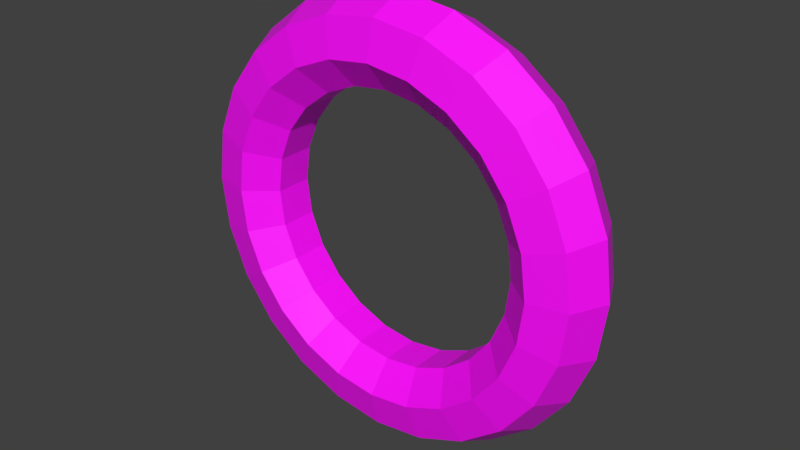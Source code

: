 # Source: teleporter.blend  (saved by Blender 2.83.19; exported with 4.5.12 LTS)
import bpy
from mathutils import Matrix  # noqa: F401  (used for matrix-valued properties, if any)

bpy.ops.wm.read_factory_settings(use_empty=True)
scene = bpy.context.scene
scene.name = 'Scene'

# ---- collections
col_collection_1 = bpy.data.collections.new('Collection 1'); scene.collection.children.link(col_collection_1)

# ---- images (referenced by path relative to the original .blend; pixels are not part of the script)
import os
ASSET_DIR = os.environ.get("B2B_ASSET_DIR", "")  # directory of the original .blend (textures are referenced by path, not embedded)
HERE = os.path.dirname(os.path.abspath(__file__))  # packed textures are extracted next to this script under _unpacked/

def load_image(name, relpath, width, height, colorspace="sRGB"):
    """Load a texture the original file referenced (path relative to the .blend, or extracted next to this script)."""
    p = next((c for c in (os.path.join(HERE, relpath), os.path.join(ASSET_DIR, relpath)) if relpath and os.path.exists(c)), "")
    if p:
        img = bpy.data.images.load(p, check_existing=True)
        img.name = name
    else:  # same state as the original file: an image datablock whose file is absent (Cycles renders it pink)
        img = bpy.data.images.new(name, width, height)
        img.source = "FILE"
        img.filepath = "//" + (relpath or name)
    img.colorspace_settings.name = colorspace
    return img
img_teleporter_png = load_image('teleporter.png', 'teleporter.png', 1024, 1024, 'sRGB')

# ---- materials (node trees are filled in below, after node groups)
mat_material = bpy.data.materials.new('Material')
mat_material.alpha_threshold = 0.0
mat_material.use_transparent_shadow = False
mat_material.roughness = 0.5

# ---- material node trees
mat_material.use_nodes = True; mat_material.node_tree.nodes.clear()
_N = mat_material.node_tree.nodes; _L = mat_material.node_tree.links
n0 = _N.new('ShaderNodeBsdfPrincipled'); n0.name = 'Principled BSDF'; n0.location = (10, 300)
n0.distribution = 'GGX'
n0.subsurface_method = 'BURLEY'
n0.inputs[3].default_value = 1.45
n0.inputs[27].default_value = (0.0, 0.0, 0.0, 1.0)
n0.inputs[28].default_value = 1.0
n1 = _N.new('ShaderNodeOutputMaterial'); n1.name = 'Material Output'; n1.location = (300, 300)
n2 = _N.new('ShaderNodeTexImage'); n2.name = 'Image Texture'; n2.location = (-280, 280)
n2.image = img_teleporter_png
_L.new(n0.outputs[0], n1.inputs[0])
_L.new(n2.outputs[0], n0.inputs[0])
n1.is_active_output = True

# ---- world
world_world = bpy.data.worlds.new('World'); scene.world = world_world
world_world.color = (0.05088, 0.05088, 0.05088)
world_world.use_sun_shadow = False
world_world.sun_shadow_jitter_overblur = 0.0
world_world.cycles.sampling_method = 'MANUAL'

# ---- meshes
me_torus = bpy.data.meshes.new('Torus')
me_torus.from_pydata([(1.25, 0.0, 0.0), (1.156, 0.0, 0.1955), (0.9444, 0.0, 0.2437), (0.7748, 0.0, 0.1085), (0.7748, 0.0, -0.1085), (0.9444, 0.0, -0.2437), (1.156, 0.0, -0.1955), (1.207, 0.3235, 0.0), (1.116, 0.2992, 0.1955), (0.9122, 0.2444, 0.2437), (0.7484, 0.2005, 0.1085), (0.7484, 0.2005, -0.1085), (0.9122, 0.2444, -0.2437), (1.116, 0.2992, -0.1955), (1.083, 0.625, 0.0), (1.001, 0.5779, 0.1955), (0.8178, 0.4722, 0.2437), (0.671, 0.3874, 0.1085), (0.671, 0.3874, -0.1085), (0.8178, 0.4722, -0.2437), (1.001, 0.5779, -0.1955), (0.8839, 0.8839, 0.0), (0.8173, 0.8173, 0.1955), (0.6678, 0.6678, 0.2437), (0.5478, 0.5478, 0.1085), (0.5478, 0.5478, -0.1085), (0.6678, 0.6678, -0.2437), (0.8173, 0.8173, -0.1955), (0.625, 1.083, 0.0), (0.5779, 1.001, 0.1955), (0.4722, 0.8178, 0.2437), (0.3874, 0.671, 0.1085), (0.3874, 0.671, -0.1085), (0.4722, 0.8178, -0.2437), (0.5779, 1.001, -0.1955), (0.3235, 1.207, 0.0), (0.2992, 1.116, 0.1955), (0.2444, 0.9122, 0.2437), (0.2005, 0.7484, 0.1085), (0.2005, 0.7484, -0.1085), (0.2444, 0.9122, -0.2437), (0.2992, 1.116, -0.1955), (9.437e-08, 1.25, 0.0), (8.727e-08, 1.156, 0.1955), (7.13e-08, 0.9444, 0.2437), (5.849e-08, 0.7748, 0.1085), (5.849e-08, 0.7748, -0.1085), (7.13e-08, 0.9444, -0.2437), (8.727e-08, 1.156, -0.1955), (-0.3235, 1.207, 0.0), (-0.2992, 1.116, 0.1955), (-0.2444, 0.9122, 0.2437), (-0.2005, 0.7484, 0.1085), (-0.2005, 0.7484, -0.1085), (-0.2444, 0.9122, -0.2437), (-0.2992, 1.116, -0.1955), (-0.625, 1.083, 0.0), (-0.5779, 1.001, 0.1955), (-0.4722, 0.8178, 0.2437), (-0.3874, 0.671, 0.1085), (-0.3874, 0.671, -0.1085), (-0.4722, 0.8178, -0.2437), (-0.5779, 1.001, -0.1955), (-0.8839, 0.8839, 0.0), (-0.8173, 0.8173, 0.1955), (-0.6678, 0.6678, 0.2437), (-0.5478, 0.5478, 0.1085), (-0.5478, 0.5478, -0.1085), (-0.6678, 0.6678, -0.2437), (-0.8173, 0.8173, -0.1955), (-1.083, 0.625, 0.0), (-1.001, 0.5779, 0.1955), (-0.8178, 0.4722, 0.2437), (-0.671, 0.3874, 0.1085), (-0.671, 0.3874, -0.1085), (-0.8178, 0.4722, -0.2437), (-1.001, 0.5779, -0.1955), (-1.207, 0.3235, 0.0), (-1.116, 0.2992, 0.1955), (-0.9122, 0.2444, 0.2437), (-0.7484, 0.2005, 0.1085), (-0.7484, 0.2005, -0.1085), (-0.9122, 0.2444, -0.2437), (-1.116, 0.2992, -0.1955), (-1.25, 1.093e-07, 0.0), (-1.156, 1.01e-07, 0.1955), (-0.9444, 8.256e-08, 0.2437), (-0.7748, 6.773e-08, 0.1085), (-0.7748, 6.773e-08, -0.1085), (-0.9444, 8.256e-08, -0.2437), (-1.156, 1.01e-07, -0.1955), (-1.207, -0.3235, 0.0), (-1.116, -0.2992, 0.1955), (-0.9122, -0.2444, 0.2437), (-0.7484, -0.2005, 0.1085), (-0.7484, -0.2005, -0.1085), (-0.9122, -0.2444, -0.2437), (-1.116, -0.2992, -0.1955), (-1.083, -0.625, 0.0), (-1.001, -0.5779, 0.1955), (-0.8178, -0.4722, 0.2437), (-0.671, -0.3874, 0.1085), (-0.671, -0.3874, -0.1085), (-0.8178, -0.4722, -0.2437), (-1.001, -0.5779, -0.1955), (-0.8839, -0.8839, 0.0), (-0.8173, -0.8173, 0.1955), (-0.6678, -0.6678, 0.2437), (-0.5478, -0.5478, 0.1085), (-0.5478, -0.5478, -0.1085), (-0.6678, -0.6678, -0.2437), (-0.8173, -0.8173, -0.1955), (-0.625, -1.083, 0.0), (-0.5779, -1.001, 0.1955), (-0.4722, -0.8178, 0.2437), (-0.3874, -0.671, 0.1085), (-0.3874, -0.671, -0.1085), (-0.4722, -0.8178, -0.2437), (-0.5779, -1.001, -0.1955), (-0.3235, -1.207, 0.0), (-0.2992, -1.116, 0.1955), (-0.2444, -0.9122, 0.2437), (-0.2005, -0.7484, 0.1085), (-0.2005, -0.7484, -0.1085), (-0.2444, -0.9122, -0.2437), (-0.2992, -1.116, -0.1955), (9.437e-08, -1.25, 0.0), (8.727e-08, -1.156, 0.1955), (7.13e-08, -0.9444, 0.2437), (5.849e-08, -0.7748, 0.1085), (5.849e-08, -0.7748, -0.1085), (7.13e-08, -0.9444, -0.2437), (8.727e-08, -1.156, -0.1955), (0.3235, -1.207, 0.0), (0.2992, -1.116, 0.1955), (0.2444, -0.9122, 0.2437), (0.2005, -0.7484, 0.1085), (0.2005, -0.7484, -0.1085), (0.2444, -0.9122, -0.2437), (0.2992, -1.116, -0.1955), (0.625, -1.083, 0.0), (0.5779, -1.001, 0.1955), (0.4722, -0.8178, 0.2437), (0.3874, -0.671, 0.1085), (0.3874, -0.671, -0.1085), (0.4722, -0.8178, -0.2437), (0.5779, -1.001, -0.1955), (0.8839, -0.8839, 0.0), (0.8173, -0.8173, 0.1955), (0.6678, -0.6678, 0.2437), (0.5478, -0.5478, 0.1085), (0.5478, -0.5478, -0.1085), (0.6678, -0.6678, -0.2437), (0.8173, -0.8173, -0.1955), (1.083, -0.625, 0.0), (1.001, -0.5779, 0.1955), (0.8178, -0.4722, 0.2437), (0.671, -0.3874, 0.1085), (0.671, -0.3874, -0.1085), (0.8178, -0.4722, -0.2437), (1.001, -0.5779, -0.1955), (1.207, -0.3235, 0.0), (1.116, -0.2992, 0.1955), (0.9122, -0.2444, 0.2437), (0.7484, -0.2005, 0.1085), (0.7484, -0.2005, -0.1085), (0.9122, -0.2444, -0.2437), (1.116, -0.2992, -0.1955)], [], [(0, 7, 8, 1), (1, 8, 9, 2), (2, 9, 10, 3), (3, 10, 11, 4), (4, 11, 12, 5), (5, 12, 13, 6), (6, 13, 7, 0), (7, 14, 15, 8), (8, 15, 16, 9), (9, 16, 17, 10), (10, 17, 18, 11), (11, 18, 19, 12), (12, 19, 20, 13), (13, 20, 14, 7), (14, 21, 22, 15), (15, 22, 23, 16), (16, 23, 24, 17), (17, 24, 25, 18), (18, 25, 26, 19), (19, 26, 27, 20), (20, 27, 21, 14), (21, 28, 29, 22), (22, 29, 30, 23), (23, 30, 31, 24), (24, 31, 32, 25), (25, 32, 33, 26), (26, 33, 34, 27), (27, 34, 28, 21), (28, 35, 36, 29), (29, 36, 37, 30), (30, 37, 38, 31), (31, 38, 39, 32), (32, 39, 40, 33), (33, 40, 41, 34), (34, 41, 35, 28), (35, 42, 43, 36), (36, 43, 44, 37), (37, 44, 45, 38), (38, 45, 46, 39), (39, 46, 47, 40), (40, 47, 48, 41), (41, 48, 42, 35), (42, 49, 50, 43), (43, 50, 51, 44), (44, 51, 52, 45), (45, 52, 53, 46), (46, 53, 54, 47), (47, 54, 55, 48), (48, 55, 49, 42), (49, 56, 57, 50), (50, 57, 58, 51), (51, 58, 59, 52), (52, 59, 60, 53), (53, 60, 61, 54), (54, 61, 62, 55), (55, 62, 56, 49), (56, 63, 64, 57), (57, 64, 65, 58), (58, 65, 66, 59), (59, 66, 67, 60), (60, 67, 68, 61), (61, 68, 69, 62), (62, 69, 63, 56), (63, 70, 71, 64), (64, 71, 72, 65), (65, 72, 73, 66), (66, 73, 74, 67), (67, 74, 75, 68), (68, 75, 76, 69), (69, 76, 70, 63), (70, 77, 78, 71), (71, 78, 79, 72), (72, 79, 80, 73), (73, 80, 81, 74), (74, 81, 82, 75), (75, 82, 83, 76), (76, 83, 77, 70), (77, 84, 85, 78), (78, 85, 86, 79), (79, 86, 87, 80), (80, 87, 88, 81), (81, 88, 89, 82), (82, 89, 90, 83), (83, 90, 84, 77), (84, 91, 92, 85), (85, 92, 93, 86), (86, 93, 94, 87), (87, 94, 95, 88), (88, 95, 96, 89), (89, 96, 97, 90), (90, 97, 91, 84), (91, 98, 99, 92), (92, 99, 100, 93), (93, 100, 101, 94), (94, 101, 102, 95), (95, 102, 103, 96), (96, 103, 104, 97), (97, 104, 98, 91), (98, 105, 106, 99), (99, 106, 107, 100), (100, 107, 108, 101), (101, 108, 109, 102), (102, 109, 110, 103), (103, 110, 111, 104), (104, 111, 105, 98), (105, 112, 113, 106), (106, 113, 114, 107), (107, 114, 115, 108), (108, 115, 116, 109), (109, 116, 117, 110), (110, 117, 118, 111), (111, 118, 112, 105), (112, 119, 120, 113), (113, 120, 121, 114), (114, 121, 122, 115), (115, 122, 123, 116), (116, 123, 124, 117), (117, 124, 125, 118), (118, 125, 119, 112), (119, 126, 127, 120), (120, 127, 128, 121), (121, 128, 129, 122), (122, 129, 130, 123), (123, 130, 131, 124), (124, 131, 132, 125), (125, 132, 126, 119), (126, 133, 134, 127), (127, 134, 135, 128), (128, 135, 136, 129), (129, 136, 137, 130), (130, 137, 138, 131), (131, 138, 139, 132), (132, 139, 133, 126), (133, 140, 141, 134), (134, 141, 142, 135), (135, 142, 143, 136), (136, 143, 144, 137), (137, 144, 145, 138), (138, 145, 146, 139), (139, 146, 140, 133), (140, 147, 148, 141), (141, 148, 149, 142), (142, 149, 150, 143), (143, 150, 151, 144), (144, 151, 152, 145), (145, 152, 153, 146), (146, 153, 147, 140), (147, 154, 155, 148), (148, 155, 156, 149), (149, 156, 157, 150), (150, 157, 158, 151), (151, 158, 159, 152), (152, 159, 160, 153), (153, 160, 154, 147), (154, 161, 162, 155), (155, 162, 163, 156), (156, 163, 164, 157), (157, 164, 165, 158), (158, 165, 166, 159), (159, 166, 167, 160), (160, 167, 161, 154), (161, 0, 1, 162), (162, 1, 2, 163), (163, 2, 3, 164), (164, 3, 4, 165), (165, 4, 5, 166), (166, 5, 6, 167), (167, 6, 0, 161)])
_uv = me_torus.uv_layers.new(name='UVMap')
_uv.uv.foreach_set('vector', [0.5, 0.5714, 0.5417, 0.5714, 0.5417, 0.7143, 0.5, 0.7143, 0.5, 0.7143, 0.5417, 0.7143, 0.5417, 0.8571, 0.5, 0.8571, 0.5, 0.8571, 0.5417, 0.8571, 0.5417, 1.0, 0.5, 1.0, 0.5, -2.22e-16, 0.5417, -2.22e-16, 0.5417, 0.1429, 0.5, 0.1429, 0.5, 0.1429, 0.5417, 0.1429, 0.5417, 0.2857, 0.5, 0.2857, 0.5, 0.2857, 0.5417, 0.2857, 0.5417, 0.4286, 0.5, 0.4286, 0.5, 0.4286, 0.5417, 0.4286, 0.5417, 0.5714, 0.5, 0.5714, 0.5417, 0.5714, 0.5833, 0.5714, 0.5833, 0.7143, 0.5417, 0.7143, 0.5417, 0.7143, 0.5833, 0.7143, 0.5833, 0.8571, 0.5417, 0.8571, 0.5417, 0.8571, 0.5833, 0.8571, 0.5833, 1.0, 0.5417, 1.0, 0.5417, -2.22e-16, 0.5833, -2.22e-16, 0.5833, 0.1429, 0.5417, 0.1429, 0.5417, 0.1429, 0.5833, 0.1429, 0.5833, 0.2857, 0.5417, 0.2857, 0.5417, 0.2857, 0.5833, 0.2857, 0.5833, 0.4286, 0.5417, 0.4286, 0.5417, 0.4286, 0.5833, 0.4286, 0.5833, 0.5714, 0.5417, 0.5714, 0.5833, 0.5714, 0.625, 0.5714, 0.625, 0.7143, 0.5833, 0.7143, 0.5833, 0.7143, 0.625, 0.7143, 0.625, 0.8571, 0.5833, 0.8571, 0.5833, 0.8571, 0.625, 0.8571, 0.625, 1.0, 0.5833, 1.0, 0.5833, -2.22e-16, 0.625, -2.22e-16, 0.625, 0.1429, 0.5833, 0.1429, 0.5833, 0.1429, 0.625, 0.1429, 0.625, 0.2857, 0.5833, 0.2857, 0.5833, 0.2857, 0.625, 0.2857, 0.625, 0.4286, 0.5833, 0.4286, 0.5833, 0.4286, 0.625, 0.4286, 0.625, 0.5714, 0.5833, 0.5714, 0.625, 0.5714, 0.6667, 0.5714, 0.6667, 0.7143, 0.625, 0.7143, 0.625, 0.7143, 0.6667, 0.7143, 0.6667, 0.8571, 0.625, 0.8571, 0.625, 0.8571, 0.6667, 0.8571, 0.6667, 1.0, 0.625, 1.0, 0.625, -2.22e-16, 0.6667, -2.22e-16, 0.6667, 0.1429, 0.625, 0.1429, 0.625, 0.1429, 0.6667, 0.1429, 0.6667, 0.2857, 0.625, 0.2857, 0.625, 0.2857, 0.6667, 0.2857, 0.6667, 0.4286, 0.625, 0.4286, 0.625, 0.4286, 0.6667, 0.4286, 0.6667, 0.5714, 0.625, 0.5714, 0.6667, 0.5714, 0.7083, 0.5714, 0.7083, 0.7143, 0.6667, 0.7143, 0.6667, 0.7143, 0.7083, 0.7143, 0.7083, 0.8571, 0.6667, 0.8571, 0.6667, 0.8571, 0.7083, 0.8571, 0.7083, 1.0, 0.6667, 1.0, 0.6667, -2.22e-16, 0.7083, -2.22e-16, 0.7083, 0.1429, 0.6667, 0.1429, 0.6667, 0.1429, 0.7083, 0.1429, 0.7083, 0.2857, 0.6667, 0.2857, 0.6667, 0.2857, 0.7083, 0.2857, 0.7083, 0.4286, 0.6667, 0.4286, 0.6667, 0.4286, 0.7083, 0.4286, 0.7083, 0.5714, 0.6667, 0.5714, 0.7083, 0.5714, 0.75, 0.5714, 0.75, 0.7143, 0.7083, 0.7143, 0.7083, 0.7143, 0.75, 0.7143, 0.75, 0.8571, 0.7083, 0.8571, 0.7083, 0.8571, 0.75, 0.8571, 0.75, 1.0, 0.7083, 1.0, 0.7083, -2.22e-16, 0.75, -2.22e-16, 0.75, 0.1429, 0.7083, 0.1429, 0.7083, 0.1429, 0.75, 0.1429, 0.75, 0.2857, 0.7083, 0.2857, 0.7083, 0.2857, 0.75, 0.2857, 0.75, 0.4286, 0.7083, 0.4286, 0.7083, 0.4286, 0.75, 0.4286, 0.75, 0.5714, 0.7083, 0.5714, 0.75, 0.5714, 0.7917, 0.5714, 0.7917, 0.7143, 0.75, 0.7143, 0.75, 0.7143, 0.7917, 0.7143, 0.7917, 0.8571, 0.75, 0.8571, 0.75, 0.8571, 0.7917, 0.8571, 0.7917, 1.0, 0.75, 1.0, 0.75, -2.22e-16, 0.7917, -2.22e-16, 0.7917, 0.1429, 0.75, 0.1429, 0.75, 0.1429, 0.7917, 0.1429, 0.7917, 0.2857, 0.75, 0.2857, 0.75, 0.2857, 0.7917, 0.2857, 0.7917, 0.4286, 0.75, 0.4286, 0.75, 0.4286, 0.7917, 0.4286, 0.7917, 0.5714, 0.75, 0.5714, 0.7917, 0.5714, 0.8333, 0.5714, 0.8333, 0.7143, 0.7917, 0.7143, 0.7917, 0.7143, 0.8333, 0.7143, 0.8333, 0.8571, 0.7917, 0.8571, 0.7917, 0.8571, 0.8333, 0.8571, 0.8333, 1.0, 0.7917, 1.0, 0.7917, -2.22e-16, 0.8333, -2.22e-16, 0.8333, 0.1429, 0.7917, 0.1429, 0.7917, 0.1429, 0.8333, 0.1429, 0.8333, 0.2857, 0.7917, 0.2857, 0.7917, 0.2857, 0.8333, 0.2857, 0.8333, 0.4286, 0.7917, 0.4286, 0.7917, 0.4286, 0.8333, 0.4286, 0.8333, 0.5714, 0.7917, 0.5714, 0.8333, 0.5714, 0.875, 0.5714, 0.875, 0.7143, 0.8333, 0.7143, 0.8333, 0.7143, 0.875, 0.7143, 0.875, 0.8571, 0.8333, 0.8571, 0.8333, 0.8571, 0.875, 0.8571, 0.875, 1.0, 0.8333, 1.0, 0.8333, -2.22e-16, 0.875, -2.22e-16, 0.875, 0.1429, 0.8333, 0.1429, 0.8333, 0.1429, 0.875, 0.1429, 0.875, 0.2857, 0.8333, 0.2857, 0.8333, 0.2857, 0.875, 0.2857, 0.875, 0.4286, 0.8333, 0.4286, 0.8333, 0.4286, 0.875, 0.4286, 0.875, 0.5714, 0.8333, 0.5714, 0.875, 0.5714, 0.9167, 0.5714, 0.9167, 0.7143, 0.875, 0.7143, 0.875, 0.7143, 0.9167, 0.7143, 0.9167, 0.8571, 0.875, 0.8571, 0.875, 0.8571, 0.9167, 0.8571, 0.9167, 1.0, 0.875, 1.0, 0.875, -2.22e-16, 0.9167, -2.22e-16, 0.9167, 0.1429, 0.875, 0.1429, 0.875, 0.1429, 0.9167, 0.1429, 0.9167, 0.2857, 0.875, 0.2857, 0.875, 0.2857, 0.9167, 0.2857, 0.9167, 0.4286, 0.875, 0.4286, 0.875, 0.4286, 0.9167, 0.4286, 0.9167, 0.5714, 0.875, 0.5714, 0.9167, 0.5714, 0.9583, 0.5714, 0.9583, 0.7143, 0.9167, 0.7143, 0.9167, 0.7143, 0.9583, 0.7143, 0.9583, 0.8571, 0.9167, 0.8571, 0.9167, 0.8571, 0.9583, 0.8571, 0.9583, 1.0, 0.9167, 1.0, 0.9167, -2.22e-16, 0.9583, -2.22e-16, 0.9583, 0.1429, 0.9167, 0.1429, 0.9167, 0.1429, 0.9583, 0.1429, 0.9583, 0.2857, 0.9167, 0.2857, 0.9167, 0.2857, 0.9583, 0.2857, 0.9583, 0.4286, 0.9167, 0.4286, 0.9167, 0.4286, 0.9583, 0.4286, 0.9583, 0.5714, 0.9167, 0.5714, 0.9583, 0.5714, 1.0, 0.5714, 1.0, 0.7143, 0.9583, 0.7143, 0.9583, 0.7143, 1.0, 0.7143, 1.0, 0.8571, 0.9583, 0.8571, 0.9583, 0.8571, 1.0, 0.8571, 1.0, 1.0, 0.9583, 1.0, 0.9583, -2.22e-16, 1.0, -2.22e-16, 1.0, 0.1429, 0.9583, 0.1429, 0.9583, 0.1429, 1.0, 0.1429, 1.0, 0.2857, 0.9583, 0.2857, 0.9583, 0.2857, 1.0, 0.2857, 1.0, 0.4286, 0.9583, 0.4286, 0.9583, 0.4286, 1.0, 0.4286, 1.0, 0.5714, 0.9583, 0.5714, -4.441e-16, 0.5714, 0.04167, 0.5714, 0.04167, 0.7143, -4.441e-16, 0.7143, -4.441e-16, 0.7143, 0.04167, 0.7143, 0.04167, 0.8571, -4.441e-16, 0.8571, -4.441e-16, 0.8571, 0.04167, 0.8571, 0.04167, 1.0, -4.441e-16, 1.0, -4.441e-16, -2.22e-16, 0.04167, -2.22e-16, 0.04167, 0.1429, -4.441e-16, 0.1429, -4.441e-16, 0.1429, 0.04167, 0.1429, 0.04167, 0.2857, -4.441e-16, 0.2857, -4.441e-16, 0.2857, 0.04167, 0.2857, 0.04167, 0.4286, -4.441e-16, 0.4286, -4.441e-16, 0.4286, 0.04167, 0.4286, 0.04167, 0.5714, -4.441e-16, 0.5714, 0.04167, 0.5714, 0.08333, 0.5714, 0.08333, 0.7143, 0.04167, 0.7143, 0.04167, 0.7143, 0.08333, 0.7143, 0.08333, 0.8571, 0.04167, 0.8571, 0.04167, 0.8571, 0.08333, 0.8571, 0.08333, 1.0, 0.04167, 1.0, 0.04167, -2.22e-16, 0.08333, -2.22e-16, 0.08333, 0.1429, 0.04167, 0.1429, 0.04167, 0.1429, 0.08333, 0.1429, 0.08333, 0.2857, 0.04167, 0.2857, 0.04167, 0.2857, 0.08333, 0.2857, 0.08333, 0.4286, 0.04167, 0.4286, 0.04167, 0.4286, 0.08333, 0.4286, 0.08333, 0.5714, 0.04167, 0.5714, 0.08333, 0.5714, 0.125, 0.5714, 0.125, 0.7143, 0.08333, 0.7143, 0.08333, 0.7143, 0.125, 0.7143, 0.125, 0.8571, 0.08333, 0.8571, 0.08333, 0.8571, 0.125, 0.8571, 0.125, 1.0, 0.08333, 1.0, 0.08333, -2.22e-16, 0.125, -2.22e-16, 0.125, 0.1429, 0.08333, 0.1429, 0.08333, 0.1429, 0.125, 0.1429, 0.125, 0.2857, 0.08333, 0.2857, 0.08333, 0.2857, 0.125, 0.2857, 0.125, 0.4286, 0.08333, 0.4286, 0.08333, 0.4286, 0.125, 0.4286, 0.125, 0.5714, 0.08333, 0.5714, 0.125, 0.5714, 0.1667, 0.5714, 0.1667, 0.7143, 0.125, 0.7143, 0.125, 0.7143, 0.1667, 0.7143, 0.1667, 0.8571, 0.125, 0.8571, 0.125, 0.8571, 0.1667, 0.8571, 0.1667, 1.0, 0.125, 1.0, 0.125, -2.22e-16, 0.1667, -2.22e-16, 0.1667, 0.1429, 0.125, 0.1429, 0.125, 0.1429, 0.1667, 0.1429, 0.1667, 0.2857, 0.125, 0.2857, 0.125, 0.2857, 0.1667, 0.2857, 0.1667, 0.4286, 0.125, 0.4286, 0.125, 0.4286, 0.1667, 0.4286, 0.1667, 0.5714, 0.125, 0.5714, 0.1667, 0.5714, 0.2083, 0.5714, 0.2083, 0.7143, 0.1667, 0.7143, 0.1667, 0.7143, 0.2083, 0.7143, 0.2083, 0.8571, 0.1667, 0.8571, 0.1667, 0.8571, 0.2083, 0.8571, 0.2083, 1.0, 0.1667, 1.0, 0.1667, -2.22e-16, 0.2083, -2.22e-16, 0.2083, 0.1429, 0.1667, 0.1429, 0.1667, 0.1429, 0.2083, 0.1429, 0.2083, 0.2857, 0.1667, 0.2857, 0.1667, 0.2857, 0.2083, 0.2857, 0.2083, 0.4286, 0.1667, 0.4286, 0.1667, 0.4286, 0.2083, 0.4286, 0.2083, 0.5714, 0.1667, 0.5714, 0.2083, 0.5714, 0.25, 0.5714, 0.25, 0.7143, 0.2083, 0.7143, 0.2083, 0.7143, 0.25, 0.7143, 0.25, 0.8571, 0.2083, 0.8571, 0.2083, 0.8571, 0.25, 0.8571, 0.25, 1.0, 0.2083, 1.0, 0.2083, -2.22e-16, 0.25, -2.22e-16, 0.25, 0.1429, 0.2083, 0.1429, 0.2083, 0.1429, 0.25, 0.1429, 0.25, 0.2857, 0.2083, 0.2857, 0.2083, 0.2857, 0.25, 0.2857, 0.25, 0.4286, 0.2083, 0.4286, 0.2083, 0.4286, 0.25, 0.4286, 0.25, 0.5714, 0.2083, 0.5714, 0.25, 0.5714, 0.2917, 0.5714, 0.2917, 0.7143, 0.25, 0.7143, 0.25, 0.7143, 0.2917, 0.7143, 0.2917, 0.8571, 0.25, 0.8571, 0.25, 0.8571, 0.2917, 0.8571, 0.2917, 1.0, 0.25, 1.0, 0.25, -2.22e-16, 0.2917, -2.22e-16, 0.2917, 0.1429, 0.25, 0.1429, 0.25, 0.1429, 0.2917, 0.1429, 0.2917, 0.2857, 0.25, 0.2857, 0.25, 0.2857, 0.2917, 0.2857, 0.2917, 0.4286, 0.25, 0.4286, 0.25, 0.4286, 0.2917, 0.4286, 0.2917, 0.5714, 0.25, 0.5714, 0.2917, 0.5714, 0.3333, 0.5714, 0.3333, 0.7143, 0.2917, 0.7143, 0.2917, 0.7143, 0.3333, 0.7143, 0.3333, 0.8571, 0.2917, 0.8571, 0.2917, 0.8571, 0.3333, 0.8571, 0.3333, 1.0, 0.2917, 1.0, 0.2917, -2.22e-16, 0.3333, -2.22e-16, 0.3333, 0.1429, 0.2917, 0.1429, 0.2917, 0.1429, 0.3333, 0.1429, 0.3333, 0.2857, 0.2917, 0.2857, 0.2917, 0.2857, 0.3333, 0.2857, 0.3333, 0.4286, 0.2917, 0.4286, 0.2917, 0.4286, 0.3333, 0.4286, 0.3333, 0.5714, 0.2917, 0.5714, 0.3333, 0.5714, 0.375, 0.5714, 0.375, 0.7143, 0.3333, 0.7143, 0.3333, 0.7143, 0.375, 0.7143, 0.375, 0.8571, 0.3333, 0.8571, 0.3333, 0.8571, 0.375, 0.8571, 0.375, 1.0, 0.3333, 1.0, 0.3333, -2.22e-16, 0.375, -2.22e-16, 0.375, 0.1429, 0.3333, 0.1429, 0.3333, 0.1429, 0.375, 0.1429, 0.375, 0.2857, 0.3333, 0.2857, 0.3333, 0.2857, 0.375, 0.2857, 0.375, 0.4286, 0.3333, 0.4286, 0.3333, 0.4286, 0.375, 0.4286, 0.375, 0.5714, 0.3333, 0.5714, 0.375, 0.5714, 0.4167, 0.5714, 0.4167, 0.7143, 0.375, 0.7143, 0.375, 0.7143, 0.4167, 0.7143, 0.4167, 0.8571, 0.375, 0.8571, 0.375, 0.8571, 0.4167, 0.8571, 0.4167, 1.0, 0.375, 1.0, 0.375, -2.22e-16, 0.4167, -2.22e-16, 0.4167, 0.1429, 0.375, 0.1429, 0.375, 0.1429, 0.4167, 0.1429, 0.4167, 0.2857, 0.375, 0.2857, 0.375, 0.2857, 0.4167, 0.2857, 0.4167, 0.4286, 0.375, 0.4286, 0.375, 0.4286, 0.4167, 0.4286, 0.4167, 0.5714, 0.375, 0.5714, 0.4167, 0.5714, 0.4583, 0.5714, 0.4583, 0.7143, 0.4167, 0.7143, 0.4167, 0.7143, 0.4583, 0.7143, 0.4583, 0.8571, 0.4167, 0.8571, 0.4167, 0.8571, 0.4583, 0.8571, 0.4583, 1.0, 0.4167, 1.0, 0.4167, -2.22e-16, 0.4583, -2.22e-16, 0.4583, 0.1429, 0.4167, 0.1429, 0.4167, 0.1429, 0.4583, 0.1429, 0.4583, 0.2857, 0.4167, 0.2857, 0.4167, 0.2857, 0.4583, 0.2857, 0.4583, 0.4286, 0.4167, 0.4286, 0.4167, 0.4286, 0.4583, 0.4286, 0.4583, 0.5714, 0.4167, 0.5714, 0.4583, 0.5714, 0.5, 0.5714, 0.5, 0.7143, 0.4583, 0.7143, 0.4583, 0.7143, 0.5, 0.7143, 0.5, 0.8571, 0.4583, 0.8571, 0.4583, 0.8571, 0.5, 0.8571, 0.5, 1.0, 0.4583, 1.0, 0.4583, -2.22e-16, 0.5, -2.22e-16, 0.5, 0.1429, 0.4583, 0.1429, 0.4583, 0.1429, 0.5, 0.1429, 0.5, 0.2857, 0.4583, 0.2857, 0.4583, 0.2857, 0.5, 0.2857, 0.5, 0.4286, 0.4583, 0.4286, 0.4583, 0.4286, 0.5, 0.4286, 0.5, 0.5714, 0.4583, 0.5714])
me_torus.materials.append(mat_material)
me_torus.use_remesh_fix_poles = True
me_torus.use_remesh_preserve_attributes = False
me_torus.use_mirror_vertex_groups = False
me_torus.update()

# ---- objects
ob_torus = bpy.data.objects.new('Torus', me_torus)

# ---- transforms, parenting, visibility, modifiers, constraints
ob_torus.location = (0.0, 0.0, 0.0)
ob_torus.rotation_euler = (1.571, -0.0, 0.0)
ob_torus.scale = (0.5, 0.5, 0.5)
ob_torus.lineart.crease_threshold = 0.0

# ---- collection membership
scene.collection.objects.link(ob_torus)

# ---- scene / render settings (as saved in the file)
scene.frame_start = 1; scene.frame_end = 250; scene.frame_set(1)
scene.render.engine = 'BLENDER_EEVEE_NEXT'
scene.render.resolution_percentage = 50
scene.render.dither_intensity = 0.0
scene.cycles.use_denoising = False
scene.cycles.samples = 128
scene.cycles.sampling_pattern = 'TABULATED_SOBOL'
scene.cycles.use_adaptive_sampling = False
scene.cycles.use_light_tree = False
scene.cycles.blur_glossy = 0.0
scene.cycles.sample_clamp_indirect = 0.0
scene.view_settings.view_transform = 'Standard'
bpy.context.view_layer.update()

# ---- added for rendering (the .blend has no active camera and no usable light): camera, sun
cam_auto = bpy.data.cameras.new('AutoCamera')
cam_auto.lens = 50.0
cam_auto.sensor_width = 36.0
cam_auto.clip_end = 1000.0
ob_auto_camera = bpy.data.objects.new('AutoCamera', cam_auto)
scene.collection.objects.link(ob_auto_camera)
ob_auto_camera.location = (1.65105, -1.98127, 1.32084)
ob_auto_camera.rotation_euler = (1.09748, -7.21219e-08, 0.694738)
scene.camera = ob_auto_camera
light_auto_sun = bpy.data.lights.new('AutoSun', 'SUN')
light_auto_sun.energy = 3.0
light_auto_sun.angle = 0.0523599
ob_auto_sun = bpy.data.objects.new('AutoSun', light_auto_sun)
scene.collection.objects.link(ob_auto_sun)
ob_auto_sun.rotation_euler = (0.872665, 0.174533, 0.523599)
bpy.context.view_layer.update()
